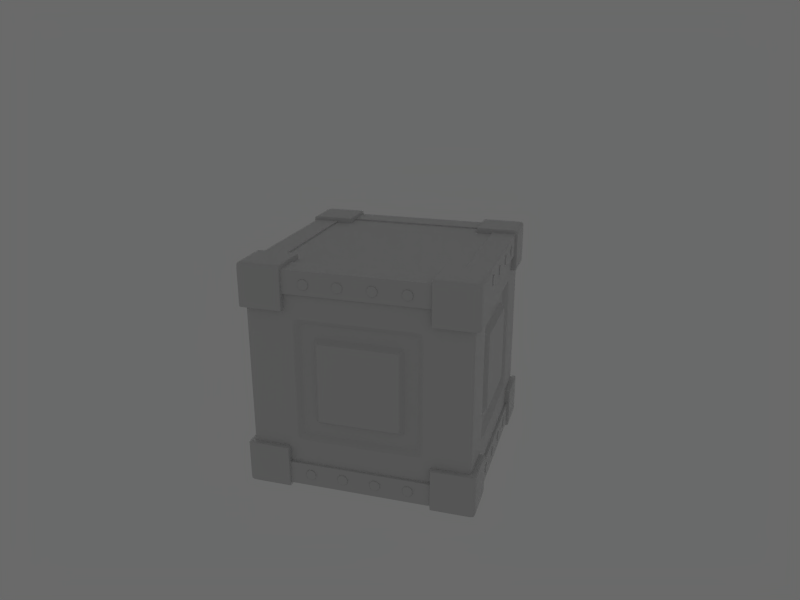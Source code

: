 # Source: box_metal.blend  (saved by Blender 2.49.2; exported with 4.5.12 LTS)
import bpy
from mathutils import Matrix  # noqa: F401  (used for matrix-valued properties, if any)

bpy.ops.wm.read_factory_settings(use_empty=True)
scene = bpy.context.scene
scene.name = 'Scene'

# ---- collections
col_collection_1 = bpy.data.collections.new('Collection 1'); scene.collection.children.link(col_collection_1)
col_collection_2 = bpy.data.collections.new('Collection 2'); scene.collection.children.link(col_collection_2)

# ---- world
world_world = bpy.data.worlds.new('World'); scene.world = world_world
world_world.color = (0.4143, 0.4143, 0.4143)
world_world.use_sun_shadow = False
world_world.sun_shadow_jitter_overblur = 0.0
world_world.cycles.sampling_method = 'MANUAL'
world_world.cycles.sample_map_resolution = 256
world_world.light_settings.ao_factor = 0.5
world_world.light_settings.distance = 100.0

# ---- cameras
cam_camera_001 = bpy.data.cameras.new('Camera.001')
cam_camera_001.passepartout_alpha = 0.2
cam_camera_001.clip_end = 500.0
cam_camera_001.lens = 35.0
cam_camera_001.ortho_scale = 7.314
cam_camera_001.show_limits = True
cam_camera_001.show_passepartout = False
cam_camera_001.show_safe_areas = True
cam_camera_001.dof.focus_distance = 0.0
cam_camera_001.dof.aperture_fstop = 128.0

# ---- lights
light_spot_001 = bpy.data.lights.new('Spot.001', 'SPOT')
light_spot_001.color = (0.6863, 0.8682, 1.0)
light_spot_001.transmission_factor = 0.0
light_spot_001.cutoff_distance = 30.0
light_spot_001.use_shadow = False
light_spot_001.energy = 24.06
light_spot_001.shadow_buffer_clip_start = 1.001
light_spot_001.shadow_soft_size = 1.0
light_spot_001.shadow_maximum_resolution = 0.006
light_spot_001.use_absolute_resolution = True
light_spot_001.spot_size = 1.309
light_spot_001.cycles.use_multiple_importance_sampling = False
light_spot_002 = bpy.data.lights.new('Spot.002', 'SPOT')
light_spot_002.transmission_factor = 0.0
light_spot_002.cutoff_distance = 30.0
light_spot_002.energy = 120.9
light_spot_002.shadow_buffer_clip_start = 1.001
light_spot_002.shadow_soft_size = 1.0
light_spot_002.shadow_maximum_resolution = 0.006
light_spot_002.use_absolute_resolution = True
light_spot_002.spot_size = 1.309
light_spot_002.cycles.use_multiple_importance_sampling = False
light_spot_005 = bpy.data.lights.new('Spot.005', 'SPOT')
light_spot_005.color = (0.6863, 0.8682, 1.0)
light_spot_005.transmission_factor = 0.0
light_spot_005.cutoff_distance = 30.0
light_spot_005.use_shadow = False
light_spot_005.energy = 60.75
light_spot_005.shadow_buffer_clip_start = 1.001
light_spot_005.shadow_soft_size = 1.0
light_spot_005.shadow_maximum_resolution = 0.006
light_spot_005.use_absolute_resolution = True
light_spot_005.spot_size = 1.309
light_spot_005.cycles.use_multiple_importance_sampling = False
light_lamp_001 = bpy.data.lights.new('Lamp.001', 'SUN')
light_lamp_001.transmission_factor = 0.0
light_lamp_001.angle = 1.571
light_lamp_001.energy = 1.2
light_lamp_001.shadow_buffer_clip_start = 0.5
light_lamp_001.shadow_soft_size = 1.0
light_lamp_001.shadow_cascade_max_distance = 1000.0
light_lamp_001.cycles.use_multiple_importance_sampling = False
light_spot_003 = bpy.data.lights.new('Spot.003', 'POINT')
light_spot_003.transmission_factor = 0.0
light_spot_003.cutoff_distance = 30.0
light_spot_003.use_shadow = False
light_spot_003.energy = 61.14
light_spot_003.shadow_buffer_clip_start = 1.001
light_spot_003.shadow_soft_size = 1.0
light_spot_003.shadow_maximum_resolution = 0.006
light_spot_003.use_absolute_resolution = True
light_spot_003.cycles.use_multiple_importance_sampling = False

# ---- meshes
me_cube_004 = bpy.data.meshes.new('Cube.004')
me_cube_004.from_pydata([(1.9, 0.4, 1.9), (1.9, 0.4, 1.7), (1.9, 0.2, 1.7), (1.9, 0.2, 1.9), (2.07, 0.4, 1.9), (2.07, 0.4, 1.7), (2.07, 0.2, 1.7), (2.07, 0.2, 1.9), (2.05, 0.4, 1.7), (2.05, 0.4, 1.9), (2.05, 0.2, 1.7), (2.05, 0.2, 1.9), (2.07, 0.22, 1.88), (2.07, 0.22, 1.72), (2.07, 0.38, 1.72), (2.07, 0.38, 1.88), (2.07, 0.98, 1.88), (2.07, 0.98, 1.72), (2.07, 0.82, 1.72), (2.07, 0.82, 1.88), (2.05, 0.8, 1.9), (2.05, 0.8, 1.7), (2.05, 1.0, 1.9), (2.05, 1.0, 1.7), (2.07, 0.8, 1.9), (2.07, 0.8, 1.7), (2.07, 1.0, 1.7), (2.07, 1.0, 1.9), (1.9, 0.8, 1.9), (1.9, 0.8, 1.7), (1.9, 1.0, 1.7), (1.9, 1.0, 1.9)], [], [(0, 9, 8, 1), (9, 4, 5, 8), (1, 8, 10, 2), (8, 5, 6, 10), (2, 10, 11, 3), (10, 6, 7, 11), (4, 9, 11, 7), (9, 0, 3, 11), (4, 7, 12, 15), (7, 6, 13, 12), (6, 5, 14, 13), (5, 4, 15, 14), (15, 12, 13, 14), (16, 19, 18, 17), (26, 27, 16, 17), (25, 26, 17, 18), (24, 25, 18, 19), (27, 24, 19, 16), (22, 31, 28, 20), (27, 22, 20, 24), (21, 25, 24, 20), (29, 21, 20, 28), (23, 26, 25, 21), (30, 23, 21, 29), (22, 27, 26, 23), (31, 22, 23, 30)])
me_cube_004.polygons.foreach_set('use_smooth', [True] * 26)
me_cube_004.use_remesh_preserve_volume = False
me_cube_004.use_remesh_preserve_attributes = False
me_cube_004.use_mirror_vertex_groups = False
me_cube_004.update()
me_cube_003 = bpy.data.meshes.new('Cube.003')
me_cube_003.from_pydata([(0.4, 1.9, 1.9), (0.4, 1.7, 1.9), (0.2, 1.7, 1.9), (0.2, 1.9, 1.9), (0.4, 1.9, 2.07), (0.4, 1.7, 2.07), (0.2, 1.7, 2.07), (0.2, 1.9, 2.07), (0.4, 1.7, 2.05), (0.4, 1.9, 2.05), (0.2, 1.7, 2.05), (0.2, 1.9, 2.05), (0.22, 1.88, 2.07), (0.22, 1.72, 2.07), (0.38, 1.72, 2.07), (0.38, 1.88, 2.07), (0.98, 1.88, 2.07), (0.98, 1.72, 2.07), (0.82, 1.72, 2.07), (0.82, 1.88, 2.07), (0.8, 1.9, 2.05), (0.8, 1.7, 2.05), (1.0, 1.9, 2.05), (1.0, 1.7, 2.05), (0.8, 1.9, 2.07), (0.8, 1.7, 2.07), (1.0, 1.7, 2.07), (1.0, 1.9, 2.07), (0.8, 1.9, 1.9), (0.8, 1.7, 1.9), (1.0, 1.7, 1.9), (1.0, 1.9, 1.9)], [], [(0, 9, 8, 1), (9, 4, 5, 8), (1, 8, 10, 2), (8, 5, 6, 10), (2, 10, 11, 3), (10, 6, 7, 11), (4, 9, 11, 7), (9, 0, 3, 11), (4, 7, 12, 15), (7, 6, 13, 12), (6, 5, 14, 13), (5, 4, 15, 14), (15, 12, 13, 14), (16, 19, 18, 17), (26, 27, 16, 17), (25, 26, 17, 18), (24, 25, 18, 19), (27, 24, 19, 16), (22, 31, 28, 20), (27, 22, 20, 24), (21, 25, 24, 20), (29, 21, 20, 28), (23, 26, 25, 21), (30, 23, 21, 29), (22, 27, 26, 23), (31, 22, 23, 30)])
me_cube_003.polygons.foreach_set('use_smooth', [True] * 26)
me_cube_003.use_remesh_preserve_volume = False
me_cube_003.use_remesh_preserve_attributes = False
me_cube_003.use_mirror_vertex_groups = False
me_cube_003.update()
me_cube_002 = bpy.data.meshes.new('Cube.002')
me_cube_002.from_pydata([(-1.38, -1.6, 2.009), (1.38, -1.6, 2.009), (1.38, -2.05, 2.009), (-1.38, -2.05, 2.009), (1.38, -2.027, 2.03), (-1.38, -2.027, 2.03), (-1.38, -2.027, 1.6), (1.38, -2.027, 1.6), (-1.38, -2.05, 1.618), (1.38, -2.05, 1.618), (-1.38, -1.618, 2.03), (1.38, -1.618, 2.03), (1.38, -1.6, 1.96), (-1.38, -1.6, 1.96), (-1.38, -1.6, 2.03), (1.38, -1.6, 2.03), (1.38, -1.96, 2.03), (-1.38, -1.96, 2.03), (1.38, -2.05, 2.03), (-1.38, -2.05, 2.03), (-1.38, -2.05, 1.96), (-1.38, -2.05, 1.6), (1.38, -2.05, 1.6), (1.38, -2.05, 1.96), (-1.38, -1.96, 1.6), (1.38, -1.96, 1.6), (-1.96, -1.38, 1.6), (-1.96, 1.38, 1.6), (-2.05, -1.38, 1.96), (-2.05, -1.38, 1.6), (-2.05, 1.38, 1.6), (-2.05, 1.38, 1.96), (-2.05, 1.38, 2.03), (-2.05, -1.38, 2.03), (-1.96, 1.38, 2.03), (-1.96, -1.38, 2.03), (-1.6, -1.38, 2.03), (-1.6, 1.38, 2.03), (-1.6, 1.38, 1.96), (-1.6, -1.38, 1.96), (-1.618, -1.38, 2.03), (-1.618, 1.38, 2.03), (-2.05, -1.38, 1.618), (-2.05, 1.38, 1.618), (-2.027, -1.38, 1.6), (-2.027, 1.38, 1.6), (-2.027, 1.38, 2.03), (-2.027, -1.38, 2.03), (-2.05, 1.38, 2.009), (-2.05, -1.38, 2.009), (-1.6, -1.38, 2.009), (-1.6, 1.38, 2.009), (1.38, 1.6, 2.009), (-1.38, 1.6, 2.009), (-1.38, 2.05, 2.009), (1.38, 2.05, 2.009), (-1.38, 2.028, 2.03), (1.38, 2.027, 2.03), (1.38, 2.027, 1.6), (-1.38, 2.027, 1.6), (1.38, 2.05, 1.618), (-1.38, 2.05, 1.618), (1.38, 1.618, 2.03), (-1.38, 1.618, 2.03), (-1.38, 1.6, 1.96), (1.38, 1.6, 1.96), (1.38, 1.6, 2.03), (-1.38, 1.6, 2.03), (-1.38, 1.96, 2.03), (1.38, 1.96, 2.03), (-1.38, 2.05, 2.03), (1.38, 2.05, 2.03), (1.38, 2.05, 1.96), (1.38, 2.05, 1.6), (-1.38, 2.05, 1.6), (-1.38, 2.05, 1.96), (1.38, 1.96, 1.6), (-1.38, 1.96, 1.6), (1.96, 1.38, 1.6), (1.96, -1.38, 1.6), (2.05, 1.38, 1.96), (2.05, 1.38, 1.6), (2.05, -1.38, 1.6), (2.05, -1.38, 1.96), (2.05, -1.38, 2.03), (2.05, 1.38, 2.03), (1.96, -1.38, 2.03), (1.96, 1.38, 2.03), (1.6, 1.38, 2.03), (1.6, -1.38, 2.03), (1.6, -1.38, 1.96), (1.6, 1.38, 1.96), (1.618, 1.38, 2.03), (1.618, -1.38, 2.03), (2.05, 1.38, 1.618), (2.05, -1.38, 1.618), (2.027, 1.38, 1.6), (2.027, -1.38, 1.6), (2.027, -1.38, 2.03), (2.028, 1.38, 2.03), (2.05, -1.38, 2.009), (2.05, 1.38, 2.009), (1.6, 1.38, 2.009), (1.6, -1.38, 2.009)], [], [(0, 14, 15, 1), (13, 0, 1, 12), (2, 18, 19, 3), (23, 2, 3, 20), (5, 19, 18, 4), (17, 5, 4, 16), (7, 22, 21, 6), (25, 7, 6, 24), (8, 21, 22, 9), (20, 8, 9, 23), (11, 15, 14, 10), (16, 11, 10, 17), (35, 40, 41, 34), (40, 36, 37, 41), (31, 43, 42, 28), (43, 30, 29, 42), (26, 44, 45, 27), (44, 29, 30, 45), (34, 46, 47, 35), (46, 32, 33, 47), (28, 49, 48, 31), (49, 33, 32, 48), (38, 51, 50, 39), (51, 37, 36, 50), (52, 66, 67, 53), (65, 52, 53, 64), (54, 70, 71, 55), (75, 54, 55, 72), (57, 71, 70, 56), (69, 57, 56, 68), (59, 74, 73, 58), (77, 59, 58, 76), (60, 73, 74, 61), (72, 60, 61, 75), (63, 67, 66, 62), (68, 63, 62, 69), (87, 92, 93, 86), (92, 88, 89, 93), (83, 95, 94, 80), (95, 82, 81, 94), (78, 96, 97, 79), (96, 81, 82, 97), (86, 98, 99, 87), (98, 84, 85, 99), (80, 101, 100, 83), (101, 85, 84, 100), (90, 103, 102, 91), (103, 89, 88, 102)])
me_cube_002.polygons.foreach_set('use_smooth', [True] * 48)
me_cube_002.use_remesh_preserve_volume = False
me_cube_002.use_remesh_preserve_attributes = False
me_cube_002.use_mirror_vertex_groups = False
me_cube_002.update()
me_cube_001 = bpy.data.meshes.new('Cube.001')
me_cube_001.from_pydata([(-0.9667, -1.0, 1.0), (-1.0, 1.0, 0.9667), (-0.9667, 1.0, 0.9667), (-0.9667, 0.9667, 1.0), (-0.9667, -0.9667, 1.0), (-0.58, -0.58, 1.0), (-0.58, 0.58, 1.0), (-0.3654, -0.3654, 1.0), (-0.3654, 0.3654, 1.0), (-0.406, -0.406, 0.95), (-0.406, 0.406, 0.95), (-0.522, -0.522, 0.95), (-0.522, 0.522, 0.95), (-0.5713, -0.5713, 0.9925), (-0.5713, 0.5713, 0.9925), (-0.5287, -0.5287, 0.9557), (-0.5287, 0.5287, 0.9557), (-0.514, -0.514, 0.95), (-0.514, 0.514, 0.95), (-0.4121, -0.4121, 0.95), (-0.4121, 0.4121, 0.95), (-0.3717, -0.3717, 0.9922), (-0.3717, 0.3717, 0.9923), (-0.3289, 0.3289, 1.0), (-0.3289, -0.3289, 1.0), (-0.8748, 1.0, 1.0), (-0.8748, -1.0, 1.0), (-0.8748, 1.0, 0.9667), (-0.8748, -1.0, 0.9667), (-0.8748, 0.9667, 1.0), (-0.8748, -0.9667, 1.0), (-0.5249, -0.58, 1.0), (-0.5249, 0.58, 1.0), (-0.3307, 0.3654, 1.0), (-0.3307, -0.3654, 1.0), (-0.3674, -0.406, 0.95), (-0.3674, 0.406, 0.95), (-0.4724, 0.522, 0.95), (-0.4724, -0.522, 0.95), (-0.517, 0.5713, 0.9925), (-0.517, -0.5713, 0.9925), (-0.4784, 0.5287, 0.9557), (-0.4784, -0.5287, 0.9557), (-0.4652, -0.514, 0.95), (-0.4652, 0.514, 0.95), (-0.373, -0.4121, 0.95), (-0.373, 0.4121, 0.95), (-0.3364, -0.3717, 0.9922), (-0.3364, 0.3717, 0.9923), (-0.2976, -0.3289, 1.0), (-0.9667, 0.87, 1.0), (-0.58, 0.522, 1.0), (-0.3654, 0.3289, 1.0), (-0.406, 0.3654, 0.95), (-0.522, 0.4698, 0.95), (-0.5713, 0.5142, 0.9925), (-0.5287, 0.4758, 0.9557), (-0.514, 0.4626, 0.95), (-0.4121, 0.3709, 0.95), (-0.3717, 0.3345, 0.9923), (-0.3289, 0.296, 1.0), (-0.2976, 0.296, 1.0), (-0.9667, -0.8748, 1.0), (-0.58, -0.5249, 1.0), (-0.3654, -0.3307, 1.0), (-0.406, -0.3674, 0.95), (-0.522, -0.4724, 0.95), (-0.5713, -0.517, 0.9925), (-0.5287, -0.4784, 0.9557), (-0.514, -0.4652, 0.95), (-0.4121, -0.373, 0.95), (-0.3717, -0.3364, 0.9922), (-0.3289, -0.2976, 1.0), (-0.2976, -0.2976, 1.0), (-0.3999, -0.3999, 0.9575), (-0.3999, 0.3999, 0.9575), (-0.3619, -0.3999, 0.9575), (-0.3619, 0.3999, 0.9575), (-0.3999, 0.3599, 0.9575), (-0.3999, -0.3619, 0.9575), (-0.3563, -0.3563, 1.0), (-0.3563, 0.3563, 1.0), (-0.3224, -0.3563, 1.0), (-0.3224, 0.3563, 1.0), (-0.3563, 0.3206, 1.0), (-0.3563, -0.3224, 1.0), (-0.5647, -0.5647, 0.9868), (-0.5647, 0.5647, 0.9868), (-0.511, 0.5647, 0.9868), (-0.511, -0.5647, 0.9868), (-0.5647, 0.5082, 0.9868), (-0.5647, -0.511, 0.9868), (-0.9868, -0.511, -0.5647), (-0.9868, -0.511, 0.5647), (-0.9868, 0.5082, -0.5647), (-0.9868, 0.5082, 0.5647), (-0.9868, -0.5647, -0.511), (-0.9868, 0.5647, -0.511), (-0.9868, -0.5647, 0.5082), (-0.9868, 0.5647, 0.5082), (-0.9868, 0.5647, -0.5647), (-0.9868, -0.5647, -0.5647), (-0.9868, -0.5647, 0.5647), (-0.9868, 0.5647, 0.5647), (-1.0, -0.3224, 0.3563), (-1.0, -0.3224, -0.3563), (-1.0, 0.3206, 0.3563), (-1.0, 0.3206, -0.3563), (-1.0, 0.3563, -0.3224), (-1.0, -0.3563, -0.3224), (-1.0, 0.3563, 0.3206), (-1.0, -0.3563, 0.3206), (-1.0, 0.3563, 0.3563), (-1.0, 0.3563, -0.3563), (-1.0, -0.3563, -0.3563), (-1.0, -0.3563, 0.3563), (-0.9575, -0.3619, 0.3999), (-0.9575, -0.3619, -0.3999), (-0.9575, 0.3599, 0.3999), (-0.9575, 0.3599, -0.3999), (-0.9575, 0.3999, -0.3619), (-0.9575, -0.3999, -0.3619), (-0.9575, 0.3999, 0.3599), (-0.9575, -0.3999, 0.3599), (-0.9575, 0.3999, -0.3999), (-0.9575, 0.3999, 0.3999), (-0.9575, -0.3999, 0.3999), (-0.9575, -0.3999, -0.3999), (-1.0, -0.2976, -0.2976), (-1.0, -0.2976, 0.296), (-1.0, -0.2976, 0.3289), (-1.0, -0.2976, -0.3289), (-0.9922, -0.3364, 0.3717), (-0.9922, -0.3364, -0.3717), (-0.95, -0.373, 0.4121), (-0.95, -0.373, -0.4121), (-0.95, -0.4652, 0.514), (-0.95, -0.4652, -0.514), (-0.9557, -0.4784, -0.5287), (-0.9557, -0.4784, 0.5287), (-0.9925, -0.517, -0.5713), (-0.9925, -0.517, 0.5713), (-0.95, -0.4724, -0.522), (-0.95, -0.4724, 0.522), (-0.95, -0.3674, 0.406), (-0.95, -0.3674, -0.406), (-1.0, -0.3307, -0.3654), (-1.0, -0.3307, 0.3654), (-1.0, -0.5249, 0.58), (-1.0, -0.5249, -0.58), (-1.0, -0.8748, -0.9667), (-1.0, -0.8748, 0.9667), (-1.0, -0.8748, 1.0), (-1.0, 0.296, -0.2976), (-1.0, 0.296, 0.296), (-1.0, 0.296, 0.3289), (-1.0, 0.296, -0.3289), (-0.9922, 0.3345, 0.3717), (-0.9922, 0.3345, -0.3717), (-0.95, 0.3709, 0.4121), (-0.95, 0.3709, -0.4121), (-0.95, 0.4626, 0.514), (-0.95, 0.4626, -0.514), (-0.9557, 0.4758, -0.5287), (-0.9557, 0.4758, 0.5287), (-0.9925, 0.5142, -0.5713), (-0.9925, 0.5142, 0.5713), (-0.95, 0.4698, -0.522), (-0.95, 0.4698, 0.522), (-0.95, 0.3654, 0.406), (-0.95, 0.3654, -0.406), (-1.0, 0.3289, -0.3654), (-1.0, 0.3289, 0.3654), (-1.0, 0.522, 0.58), (-1.0, 0.522, -0.58), (-1.0, 0.87, -0.9667), (-1.0, 0.87, 0.9667), (-1.0, 0.87, 1.0), (-1.0, 0.3289, -0.2976), (-1.0, -0.3289, -0.2976), (-0.9922, 0.3717, -0.3364), (-0.9922, -0.3717, -0.3364), (-0.95, 0.4121, -0.373), (-0.95, -0.4121, -0.373), (-0.95, 0.514, -0.4652), (-0.95, -0.514, -0.4652), (-0.9557, -0.5287, -0.4784), (-0.9557, 0.5287, -0.4784), (-0.9925, -0.5713, -0.517), (-0.9925, 0.5713, -0.517), (-0.95, -0.522, -0.4724), (-0.95, 0.522, -0.4724), (-0.95, 0.406, -0.3674), (-0.95, -0.406, -0.3674), (-1.0, -0.3654, -0.3307), (-1.0, 0.3654, -0.3307), (-1.0, 0.58, -0.5249), (-1.0, -0.58, -0.5249), (-1.0, -0.9667, -0.8748), (-1.0, 0.9667, -0.8748), (-0.9667, -1.0, -0.8748), (-0.9667, 1.0, -0.8748), (-1.0, -1.0, -0.8748), (-1.0, 1.0, -0.8748), (-1.0, 0.3289, 0.296), (-1.0, -0.3289, 0.296), (-0.9922, 0.3717, 0.3345), (-0.9922, -0.3717, 0.3345), (-0.95, 0.4121, 0.3709), (-0.95, -0.4121, 0.3709), (-0.95, 0.514, 0.4626), (-0.95, -0.514, 0.4626), (-0.9557, -0.5287, 0.4758), (-0.9557, 0.5287, 0.4758), (-0.9925, -0.5713, 0.5142), (-0.9925, 0.5713, 0.5142), (-0.95, -0.522, 0.4698), (-0.95, 0.522, 0.4698), (-0.95, 0.406, 0.3654), (-0.95, -0.406, 0.3654), (-1.0, -0.3654, 0.3289), (-1.0, 0.3654, 0.3289), (-1.0, 0.58, 0.522), (-1.0, -0.58, 0.522), (-1.0, -0.9667, 0.87), (-1.0, 0.9667, 0.87), (-0.9667, -1.0, 0.87), (-0.9667, 1.0, 0.87), (-1.0, -1.0, 0.87), (-1.0, 1.0, 0.87), (-1.0, -0.3289, 0.3289), (-1.0, 0.3289, 0.3289), (-1.0, -0.3289, -0.3289), (-1.0, 0.3289, -0.3289), (-0.9922, 0.3717, -0.3717), (-0.9922, 0.3717, 0.3717), (-0.9922, -0.3717, 0.3717), (-0.9922, -0.3717, -0.3717), (-0.95, 0.4121, 0.4121), (-0.95, 0.4121, -0.4121), (-0.95, -0.4121, -0.4121), (-0.95, -0.4121, 0.4121), (-0.95, 0.514, 0.514), (-0.95, 0.514, -0.514), (-0.95, -0.514, -0.514), (-0.95, -0.514, 0.514), (-0.9557, 0.5287, -0.5287), (-0.9557, -0.5287, -0.5287), (-0.9557, -0.5287, 0.5287), (-0.9557, 0.5287, 0.5287), (-0.9925, 0.5713, -0.5713), (-0.9925, -0.5713, -0.5713), (-0.9925, -0.5713, 0.5713), (-0.9925, 0.5713, 0.5713), (-0.95, 0.522, -0.522), (-0.95, -0.522, -0.522), (-0.95, 0.522, 0.522), (-0.95, -0.522, 0.522), (-0.95, 0.406, 0.406), (-0.95, 0.406, -0.406), (-0.95, -0.406, -0.406), (-0.95, -0.406, 0.406), (-1.0, 0.3654, -0.3654), (-1.0, -0.3654, -0.3654), (-1.0, 0.3654, 0.3654), (-1.0, -0.3654, 0.3654), (-1.0, 0.58, -0.58), (-1.0, 0.58, 0.58), (-1.0, -0.58, -0.58), (-1.0, -0.58, 0.58), (-1.0, -0.9667, -0.9667), (-1.0, 0.9667, -0.9667), (-1.0, -0.9667, 0.9667), (-1.0, 0.9667, 0.9667), (-1.0, 0.9667, 1.0), (-1.0, -0.9667, 1.0), (-0.9667, -1.0, -0.9667), (-0.9667, -1.0, 0.9667), (-0.9667, 1.0, 1.0), (-0.9667, -1.0, -1.0), (-1.0, -1.0, 0.9667), (-1.0, -1.0, -0.9667), (-1.0, 1.0, 1.0), (-1.0, -1.0, 1.0), (-1.0, -1.0, -1.0), (-1.0, 1.0, -1.0), (-0.9667, 1.0, -1.0), (1.0, -1.0, -0.9667), (-1.0, 1.0, -0.9667), (-0.9667, 1.0, -0.9667), (0.9667, -1.0, -0.9667), (-1.0, -0.9667, -1.0), (-1.0, 0.9667, -1.0), (-0.9667, 0.9667, -1.0), (-0.9667, -0.9667, -1.0), (0.9667, 0.9667, -1.0), (0.9667, -0.9667, -1.0), (-0.58, -0.58, -1.0), (0.58, -0.58, -1.0), (-0.58, 0.58, -1.0), (0.58, 0.58, -1.0), (-0.3654, -0.3654, -1.0), (-0.3654, 0.3654, -1.0), (0.3654, -0.3654, -1.0), (0.3654, 0.3654, -1.0), (-0.406, -0.406, -0.95), (0.406, -0.406, -0.95), (0.406, 0.406, -0.95), (-0.406, 0.406, -0.95), (-0.522, -0.522, -0.95), (-0.522, 0.522, -0.95), (0.522, -0.522, -0.95), (0.522, 0.522, -0.95), (-0.5713, 0.5713, -0.9925), (-0.5713, -0.5713, -0.9925), (0.5713, -0.5713, -0.9925), (0.5713, 0.5713, -0.9925), (-0.5287, 0.5287, -0.9557), (-0.5287, -0.5287, -0.9557), (0.5287, -0.5287, -0.9557), (0.5287, 0.5287, -0.9557), (-0.514, -0.514, -0.95), (0.514, -0.514, -0.95), (0.514, 0.514, -0.95), (-0.514, 0.514, -0.95), (-0.4121, -0.4121, -0.95), (0.4121, -0.4121, -0.95), (0.4121, 0.4121, -0.95), (-0.4121, 0.4121, -0.95), (0.3717, -0.3717, -0.9922), (-0.3717, -0.3717, -0.9922), (-0.3717, 0.3717, -0.9922), (0.3717, 0.3717, -0.9922), (0.3289, 0.3289, -1.0), (0.3289, -0.3289, -1.0), (-0.3289, 0.3289, -1.0), (-0.3289, -0.3289, -1.0), (-0.87, 1.0, -1.0), (-0.87, -1.0, -1.0), (-0.87, 1.0, -0.9667), (-0.87, -1.0, -0.9667), (-0.87, 0.9667, -1.0), (-0.87, -0.9667, -1.0), (-0.522, -0.58, -1.0), (-0.522, 0.58, -1.0), (-0.3289, 0.3654, -1.0), (-0.3289, -0.3654, -1.0), (-0.3654, -0.406, -0.95), (-0.3654, 0.406, -0.95), (-0.4698, 0.522, -0.95), (-0.4698, -0.522, -0.95), (-0.5142, 0.5713, -0.9925), (-0.5142, -0.5713, -0.9925), (-0.4758, 0.5287, -0.9557), (-0.4758, -0.5287, -0.9557), (-0.4626, -0.514, -0.95), (-0.4626, 0.514, -0.95), (-0.3709, -0.4121, -0.95), (-0.3709, 0.4121, -0.95), (-0.3345, -0.3717, -0.9922), (-0.3345, 0.3717, -0.9922), (-0.296, -0.3289, -1.0), (-0.296, 0.3289, -1.0), (0.8748, 1.0, -1.0), (0.8748, -1.0, -1.0), (0.8748, 1.0, -0.9667), (0.8748, -1.0, -0.9667), (0.8748, 0.9667, -1.0), (0.8748, -0.9667, -1.0), (0.5249, -0.58, -1.0), (0.5249, 0.58, -1.0), (0.3307, 0.3654, -1.0), (0.3307, -0.3654, -1.0), (0.3674, -0.406, -0.95), (0.3674, 0.406, -0.95), (0.4724, 0.522, -0.95), (0.4724, -0.522, -0.95), (0.517, 0.5713, -0.9925), (0.517, -0.5713, -0.9925), (0.4784, 0.5287, -0.9557), (0.4784, -0.5287, -0.9557), (0.4652, -0.514, -0.95), (0.4652, 0.514, -0.95), (0.373, -0.4121, -0.95), (0.373, 0.4121, -0.95), (0.3364, -0.3717, -0.9922), (0.3364, 0.3717, -0.9922), (0.2976, -0.3289, -1.0), (0.2976, 0.3289, -1.0), (-1.0, 0.87, -1.0), (-0.9667, 0.87, -1.0), (0.9667, 0.87, -1.0), (0.58, 0.522, -1.0), (-0.58, 0.522, -1.0), (-0.3654, 0.3289, -1.0), (0.3654, 0.3289, -1.0), (0.406, 0.3654, -0.95), (-0.406, 0.3654, -0.95), (-0.522, 0.4698, -0.95), (0.522, 0.4698, -0.95), (-0.5713, 0.5142, -0.9925), (0.5713, 0.5142, -0.9925), (-0.5287, 0.4758, -0.9557), (0.5287, 0.4758, -0.9557), (0.514, 0.4626, -0.95), (-0.514, 0.4626, -0.95), (0.4121, 0.3709, -0.95), (-0.4121, 0.3709, -0.95), (0.3717, 0.3345, -0.9922), (-0.3717, 0.3345, -0.9922), (0.3289, 0.296, -1.0), (-0.3289, 0.296, -1.0), (-0.296, 0.296, -1.0), (0.2976, 0.296, -1.0), (-1.0, -0.8748, -1.0), (-0.9667, -0.8748, -1.0), (0.9667, -0.8748, -1.0), (0.58, -0.5249, -1.0), (-0.58, -0.5249, -1.0), (-0.3654, -0.3307, -1.0), (0.3654, -0.3307, -1.0), (0.406, -0.3674, -0.95), (-0.406, -0.3674, -0.95), (-0.522, -0.4724, -0.95), (0.522, -0.4724, -0.95), (-0.5713, -0.517, -0.9925), (0.5713, -0.517, -0.9925), (-0.5287, -0.4784, -0.9557), (0.5287, -0.4784, -0.9557), (0.514, -0.4652, -0.95), (-0.514, -0.4652, -0.95), (0.4121, -0.373, -0.95), (-0.4121, -0.373, -0.95), (0.3717, -0.3364, -0.9922), (-0.3717, -0.3364, -0.9922), (0.3289, -0.2976, -1.0), (-0.3289, -0.2976, -1.0), (-0.296, -0.2976, -1.0), (0.2976, -0.2976, -1.0), (0.3999, -0.3999, -0.9575), (-0.3999, -0.3999, -0.9575), (-0.3999, 0.3999, -0.9575), (0.3999, 0.3999, -0.9575), (-0.3599, -0.3999, -0.9575), (-0.3599, 0.3999, -0.9575), (0.3619, -0.3999, -0.9575), (0.3619, 0.3999, -0.9575), (0.3999, 0.3599, -0.9575), (-0.3999, 0.3599, -0.9575), (0.3999, -0.3619, -0.9575), (-0.3999, -0.3619, -0.9575), (-0.3563, -0.3563, -1.0), (0.3563, -0.3563, -1.0), (0.3563, 0.3563, -1.0), (-0.3563, 0.3563, -1.0), (-0.3206, -0.3563, -1.0), (-0.3206, 0.3563, -1.0), (0.3224, -0.3563, -1.0), (0.3224, 0.3563, -1.0), (0.3563, 0.3206, -1.0), (-0.3563, 0.3206, -1.0), (0.3563, -0.3224, -1.0), (-0.3563, -0.3224, -1.0), (-0.5647, 0.5647, -0.9868), (-0.5647, -0.5647, -0.9868), (0.5647, -0.5647, -0.9868), (0.5647, 0.5647, -0.9868), (-0.5082, 0.5647, -0.9868), (-0.5082, -0.5647, -0.9868), (0.511, 0.5647, -0.9868), (0.511, -0.5647, -0.9868), (-0.5647, 0.5082, -0.9868), (0.5647, 0.5082, -0.9868), (-0.5647, -0.511, -0.9868), (0.5647, -0.511, -0.9868), (0.9868, -0.511, 0.5647), (0.9868, -0.511, -0.5647), (0.9868, 0.5082, 0.5647), (0.9868, 0.5082, -0.5647), (0.9868, -0.5647, 0.511), (0.9868, 0.5647, 0.511), (0.9868, -0.5647, -0.5082), (0.9868, 0.5647, -0.5082), (0.9868, 0.5647, 0.5647), (0.9868, -0.5647, 0.5647), (0.9868, -0.5647, -0.5647), (0.9868, 0.5647, -0.5647), (1.0, -0.3224, -0.3563), (1.0, -0.3224, 0.3563), (1.0, 0.3206, -0.3563), (1.0, 0.3206, 0.3563), (1.0, 0.3563, 0.3224), (1.0, -0.3563, 0.3224), (1.0, 0.3563, -0.3206), (1.0, -0.3563, -0.3206), (1.0, 0.3563, -0.3563), (1.0, 0.3563, 0.3563), (1.0, -0.3563, 0.3563), (1.0, -0.3563, -0.3563), (0.9575, -0.3619, -0.3999), (0.9575, -0.3619, 0.3999), (0.9575, 0.3599, -0.3999), (0.9575, 0.3599, 0.3999), (0.9575, 0.3999, 0.3619), (0.9575, -0.3999, 0.3619), (0.9575, 0.3999, -0.3599), (0.9575, -0.3999, -0.3599), (0.9575, 0.3999, 0.3999), (0.9575, 0.3999, -0.3999), (0.9575, -0.3999, -0.3999), (0.9575, -0.3999, 0.3999), (1.0, -0.2976, 0.2976), (1.0, -0.2976, -0.296), (1.0, -0.2976, -0.3289), (1.0, -0.2976, 0.3289), (0.9922, -0.3364, -0.3717), (0.9922, -0.3364, 0.3717), (0.95, -0.373, -0.4121), (0.95, -0.373, 0.4121), (0.95, -0.4652, -0.514), (0.95, -0.4652, 0.514), (0.9557, -0.4784, 0.5287), (0.9557, -0.4784, -0.5287), (0.9925, -0.517, 0.5713), (0.9925, -0.517, -0.5713), (0.95, -0.4724, 0.522), (0.95, -0.4724, -0.522), (0.95, -0.3674, -0.406), (0.95, -0.3674, 0.406), (1.0, -0.3307, 0.3654), (1.0, -0.3307, -0.3654), (1.0, -0.5249, -0.58), (1.0, -0.5249, 0.58), (1.0, -0.8748, 0.9667), (1.0, -0.8748, -0.9667), (1.0, -0.8748, -1.0), (1.0, 0.296, 0.2976), (1.0, 0.296, -0.296), (1.0, 0.296, -0.3289), (1.0, 0.296, 0.3289), (0.9922, 0.3345, -0.3717), (0.9922, 0.3345, 0.3717), (0.95, 0.3709, -0.4121), (0.95, 0.3709, 0.4121), (0.95, 0.4626, -0.514), (0.95, 0.4626, 0.514), (0.9557, 0.4758, 0.5287), (0.9557, 0.4758, -0.5287), (0.9925, 0.5142, 0.5713), (0.9925, 0.5142, -0.5713), (0.95, 0.4698, 0.522), (0.95, 0.4698, -0.522), (0.95, 0.3654, -0.406), (0.95, 0.3654, 0.406), (1.0, 0.3289, 0.3654), (1.0, 0.3289, -0.3654), (1.0, 0.522, -0.58), (1.0, 0.522, 0.58), (1.0, 0.87, 0.9667), (1.0, 0.87, -0.9667), (1.0, 0.87, -1.0), (1.0, 0.3289, 0.2976), (1.0, -0.3289, 0.2976), (0.9922, 0.3717, 0.3364), (0.9922, -0.3717, 0.3364), (0.95, 0.4121, 0.373), (0.95, -0.4121, 0.373), (0.95, 0.514, 0.4652), (0.95, -0.514, 0.4652), (0.9557, -0.5287, 0.4784), (0.9557, 0.5287, 0.4784), (0.9925, -0.5713, 0.517), (0.9925, 0.5713, 0.517), (0.95, -0.522, 0.4724), (0.95, 0.522, 0.4724), (0.95, 0.406, 0.3674), (0.95, -0.406, 0.3674), (1.0, -0.3654, 0.3307), (1.0, 0.3654, 0.3307), (1.0, 0.58, 0.5249), (1.0, -0.58, 0.5249), (1.0, -0.9667, 0.8748), (1.0, 0.9667, 0.8748), (0.9667, -1.0, 0.8748), (0.9667, 1.0, 0.8748), (1.0, -1.0, 0.8748), (1.0, 1.0, 0.8748), (1.0, 0.3289, -0.296), (1.0, -0.3289, -0.296), (0.9922, 0.3717, -0.3345), (0.9922, -0.3717, -0.3345), (0.95, 0.4121, -0.3709), (0.95, -0.4121, -0.3709), (0.95, 0.514, -0.4626), (0.95, -0.514, -0.4626), (0.9557, -0.5287, -0.4758), (0.9557, 0.5287, -0.4758), (0.9925, -0.5713, -0.5142), (0.9925, 0.5713, -0.5142), (0.95, -0.522, -0.4698), (0.95, 0.522, -0.4698), (0.95, 0.406, -0.3654), (0.95, -0.406, -0.3654), (1.0, -0.3654, -0.3289), (1.0, 0.3654, -0.3289), (1.0, 0.58, -0.522), (1.0, -0.58, -0.522), (1.0, -0.9667, -0.87), (1.0, 0.9667, -0.87), (0.9667, -1.0, -0.87), (0.9667, 1.0, -0.87), (1.0, -1.0, -0.87), (1.0, 1.0, -0.87), (1.0, -0.3289, -0.3289), (1.0, 0.3289, -0.3289), (1.0, -0.3289, 0.3289), (1.0, 0.3289, 0.3289), (0.9922, 0.3717, 0.3717), (0.9922, 0.3717, -0.3717), (0.9922, -0.3717, -0.3717), (0.9922, -0.3717, 0.3717), (0.95, 0.4121, -0.4121), (0.95, 0.4121, 0.4121), (0.95, -0.4121, 0.4121), (0.95, -0.4121, -0.4121), (0.95, 0.514, -0.514), (0.95, 0.514, 0.514), (0.95, -0.514, 0.514), (0.95, -0.514, -0.514), (0.9557, 0.5287, 0.5287), (0.9557, -0.5287, 0.5287), (0.9557, -0.5287, -0.5287), (0.9557, 0.5287, -0.5287), (0.9925, 0.5713, 0.5713), (0.9925, -0.5713, 0.5713), (0.9925, -0.5713, -0.5713), (0.9925, 0.5713, -0.5713), (0.95, 0.522, 0.522), (0.95, -0.522, 0.522), (0.95, 0.522, -0.522), (0.95, -0.522, -0.522), (0.95, 0.406, -0.406), (0.95, 0.406, 0.406), (0.95, -0.406, 0.406), (0.95, -0.406, -0.406), (1.0, 0.3654, 0.3654), (1.0, -0.3654, 0.3654), (1.0, 0.3654, -0.3654), (1.0, -0.3654, -0.3654), (1.0, 0.58, 0.58), (1.0, 0.58, -0.58), (1.0, -0.58, 0.58), (1.0, -0.58, -0.58), (1.0, -0.9667, 0.9667), (1.0, 0.9667, 0.9667), (1.0, -0.9667, -0.9667), (1.0, 0.9667, -0.9667), (1.0, 0.9667, -1.0), (1.0, -0.9667, -1.0), (0.9667, 1.0, -0.9667), (0.9667, 1.0, 0.9667), (0.9667, -1.0, -1.0), (0.9667, 1.0, -1.0), (0.9667, 1.0, 1.0), (1.0, 1.0, -0.9667), (1.0, 1.0, 0.9667), (1.0, 1.0, -1.0), (1.0, -1.0, -1.0), (1.0, -1.0, 1.0), (1.0, 1.0, 1.0), (0.9667, -1.0, 1.0), (1.0, -1.0, 0.9667), (0.9667, -1.0, 0.9667), (1.0, -0.9667, 1.0), (1.0, 0.9667, 1.0), (0.9667, 0.9667, 1.0), (0.9667, -0.9667, 1.0), (0.58, -0.58, 1.0), (0.58, 0.58, 1.0), (0.3654, -0.3654, 1.0), (0.3654, 0.3654, 1.0), (0.406, -0.406, 0.95), (0.406, 0.406, 0.95), (0.522, -0.522, 0.95), (0.522, 0.522, 0.95), (0.5713, 0.5713, 0.9925), (0.5713, -0.5713, 0.9925), (0.5287, 0.5287, 0.9557), (0.5287, -0.5287, 0.9557), (0.514, -0.514, 0.95), (0.514, 0.514, 0.95), (0.4121, -0.4121, 0.95), (0.4121, 0.4121, 0.95), (0.3717, -0.3717, 0.9922), (0.3717, 0.3717, 0.9922), (0.3289, 0.3289, 1.0), (0.3289, -0.3289, 1.0), (0.87, 1.0, 1.0), (0.87, -1.0, 1.0), (0.87, 1.0, 0.9667), (0.87, -1.0, 0.9667), (0.87, 0.9667, 1.0), (0.87, -0.9667, 1.0), (0.522, -0.58, 1.0), (0.522, 0.58, 1.0), (0.3289, 0.3654, 1.0), (0.3289, -0.3654, 1.0), (0.3654, -0.406, 0.95), (0.3654, 0.406, 0.95), (0.4698, 0.522, 0.95), (0.4698, -0.522, 0.95), (0.5142, 0.5713, 0.9925), (0.5142, -0.5713, 0.9925), (0.4758, 0.5287, 0.9557), (0.4758, -0.5287, 0.9557), (0.4626, -0.514, 0.95), (0.4626, 0.514, 0.95), (0.3709, -0.4121, 0.95), (0.3709, 0.4121, 0.95), (0.3345, -0.3717, 0.9922), (0.3345, 0.3717, 0.9922), (0.296, -0.3289, 1.0), (0.296, 0.3289, 1.0), (-0.2976, 0.3289, 1.0), (1.0, 0.87, 1.0), (0.9667, 0.87, 1.0), (0.58, 0.522, 1.0), (0.3654, 0.3289, 1.0), (0.406, 0.3654, 0.95), (0.522, 0.4698, 0.95), (0.5713, 0.5142, 0.9925), (0.5287, 0.4758, 0.9557), (0.514, 0.4626, 0.95), (0.4121, 0.3709, 0.95), (0.3717, 0.3345, 0.9922), (0.3289, 0.296, 1.0), (0.296, 0.296, 1.0), (1.0, -0.8748, 1.0), (0.9667, -0.8748, 1.0), (0.58, -0.5249, 1.0), (0.3654, -0.3307, 1.0), (0.406, -0.3674, 0.95), (0.522, -0.4724, 0.95), (0.5713, -0.517, 0.9925), (0.5287, -0.4784, 0.9557), (0.514, -0.4652, 0.95), (0.4121, -0.373, 0.95), (0.3717, -0.3364, 0.9922), (0.3289, -0.2976, 1.0), (0.296, -0.2976, 1.0), (0.3999, -0.3999, 0.9575), (0.3999, 0.3999, 0.9575), (0.3599, -0.3999, 0.9575), (0.3599, 0.3999, 0.9575), (0.3999, 0.3599, 0.9575), (0.3999, -0.3619, 0.9575), (0.3563, -0.3563, 1.0), (0.3563, 0.3563, 1.0), (0.3206, -0.3563, 1.0), (0.3206, 0.3563, 1.0), (0.3563, 0.3206, 1.0), (0.3563, -0.3224, 1.0), (0.5647, 0.5647, 0.9868), (0.5647, -0.5647, 0.9868), (0.5082, 0.5647, 0.9868), (0.5082, -0.5647, 0.9868), (0.5647, 0.5082, 0.9868), (0.5647, -0.511, 0.9868), (-0.87, 1.0, 0.87), (-0.7873, 1.0, 0.87), (-0.87, -1.0, -0.7874), (-0.87, -1.0, -0.87), (-0.87, -1.0, 0.783), (-0.87, 1.0, -0.7873), (-0.87, 1.0, 0.783), (-0.87, -1.0, 0.87), (-0.783, 1.0, -0.87), (-0.87, 1.0, -0.87), (0.7873, 1.0, -0.87), (-0.783, -1.0, -0.87), (0.7874, -1.0, -0.87), (0.87, -1.0, -0.87), (0.87, -1.0, -0.783), (0.87, -1.0, 0.7874), (0.87, 1.0, 0.7873), (0.87, 1.0, 0.87), (0.87, 1.0, -0.783), (0.87, 1.0, -0.87), (0.87, -1.0, 0.87), (0.783, -1.0, 0.87), (-0.7874, -1.0, 0.87), (0.783, 1.0, 0.87), (-0.3149, 1.0, 0.348), (-0.348, 1.0, 0.348), (-0.348, -1.0, -0.348), (-0.348, -1.0, -0.3149), (-0.348, -1.0, 0.3132), (-0.348, 1.0, 0.3132), (-0.348, 1.0, -0.3149), (-0.348, -1.0, 0.348), (-0.348, 1.0, -0.348), (-0.3132, 1.0, -0.348), (0.3149, 1.0, -0.348), (0.3149, -1.0, -0.348), (-0.3132, -1.0, -0.348), (0.348, -1.0, -0.348), (0.348, -1.0, 0.3149), (0.348, -1.0, -0.3132), (0.348, 1.0, 0.348), (0.348, 1.0, 0.3149), (0.348, 1.0, -0.3132), (0.348, 1.0, -0.348), (0.3132, -1.0, 0.348), (0.348, -1.0, 0.348), (-0.3149, -1.0, 0.348), (0.3132, 1.0, 0.348), (-0.2645, 1.0, 0.2714), (-0.2645, 1.0, -0.2714), (0.2714, 1.0, 0.2714), (0.2714, 1.0, -0.2714), (-0.2645, -1.0, -0.2714), (-0.2645, -1.0, 0.2714), (0.2714, -1.0, -0.2714), (0.2714, -1.0, 0.2714)], [], [(663, 675, 674, 669), (282, 274, 3, 278), (660, 699, 697, 663), (700, 672, 670, 698), (701, 675, 663, 697), (702, 676, 677, 703), (675, 701, 704, 678), (711, 685, 678, 704), (689, 715, 710, 683), (716, 690, 684, 709), (691, 717, 715, 689), (718, 692, 690, 716), (694, 720, 705, 680), (699, 27, 25, 697), (26, 0, 277, 28), (26, 698, 702, 30), (30, 702, 703, 31), (14, 39, 32, 6), (40, 13, 5, 31), (12, 37, 41, 16), (43, 17, 11, 38), (717, 45, 43, 715), (20, 46, 44, 18), (46, 718, 716, 44), (10, 36, 46, 20), (21, 47, 34, 7), (274, 177, 50, 3), (3, 50, 51, 6), (725, 675, 678, 726), (55, 14, 6, 51), (54, 12, 16, 56), (690, 732, 729, 684), (692, 733, 732, 690), (682, 728, 733, 692), (22, 59, 52, 8), (61, 723, 23, 60), (62, 4, 5, 63), (67, 55, 51, 63), (11, 66, 68, 15), (66, 54, 56, 68), (732, 745, 742, 729), (19, 70, 69, 17), (733, 746, 745, 732), (728, 741, 746, 733), (741, 681, 691, 746), (59, 71, 64, 52), (747, 734, 727, 740), (748, 735, 736, 749), (749, 736, 61, 73), (681, 750, 752, 707), (708, 753, 751, 682), (753, 720, 694, 751), (752, 719, 47, 76), (36, 77, 753, 708), (10, 75, 77, 36), (53, 78, 75, 10), (78, 59, 22, 75), (751, 694, 734, 754), (65, 79, 78, 53), (79, 71, 59, 78), (74, 21, 71, 79), (741, 755, 750, 681), (755, 747, 693, 750), (728, 754, 755, 741), (705, 759, 757, 680), (82, 49, 24, 80), (706, 758, 82, 34), (758, 721, 49, 82), (83, 723, 722, 759), (8, 81, 83, 33), (81, 23, 723, 83), (52, 84, 81, 8), (84, 60, 23, 81), (680, 757, 760, 727), (80, 24, 72, 85), (761, 748, 696, 756), (765, 712, 686, 763), (764, 711, 39, 88), (15, 86, 89, 42), (87, 14, 55, 90), (744, 767, 766, 731), (68, 91, 86, 15), (91, 67, 13, 86), (90, 55, 67, 91), (94, 165, 140, 92), (163, 94, 92, 138), (92, 140, 251, 101), (138, 92, 101, 247), (102, 252, 141, 93), (248, 102, 93, 139), (93, 141, 166, 95), (139, 93, 95, 164), (100, 250, 165, 94), (246, 100, 94, 163), (95, 166, 253, 103), (164, 95, 103, 249), (101, 251, 188, 96), (247, 101, 96, 186), (96, 188, 214, 98), (186, 96, 98, 212), (99, 215, 189, 97), (213, 99, 97, 187), (97, 189, 250, 100), (187, 97, 100, 246), (98, 214, 252, 102), (212, 98, 102, 248), (103, 253, 215, 99), (249, 103, 99, 213), (106, 155, 130, 104), (172, 106, 104, 147), (104, 130, 230, 115), (147, 104, 115, 265), (114, 232, 131, 105), (263, 114, 105, 146), (105, 131, 156, 107), (146, 105, 107, 171), (112, 231, 155, 106), (264, 112, 106, 172), (107, 156, 233, 113), (171, 107, 113, 262), (113, 233, 178, 108), (262, 113, 108, 195), (108, 178, 204, 110), (195, 108, 110, 221), (111, 205, 179, 109), (220, 111, 109, 194), (109, 179, 232, 114), (194, 109, 114, 263), (110, 204, 231, 112), (221, 110, 112, 264), (115, 230, 205, 111), (265, 115, 111, 220), (118, 157, 132, 116), (169, 118, 116, 144), (116, 132, 236, 126), (144, 116, 126, 261), (127, 237, 133, 117), (260, 127, 117, 145), (117, 133, 158, 119), (145, 117, 119, 170), (125, 235, 157, 118), (258, 125, 118, 169), (119, 158, 234, 124), (170, 119, 124, 259), (124, 234, 180, 120), (259, 124, 120, 192), (120, 180, 206, 122), (192, 120, 122, 218), (123, 207, 181, 121), (219, 123, 121, 193), (121, 181, 237, 127), (193, 121, 127, 260), (122, 206, 235, 125), (218, 122, 125, 258), (126, 236, 207, 123), (261, 126, 123, 219), (129, 154, 153, 128), (205, 129, 128, 179), (128, 153, 156, 131), (179, 128, 131, 232), (130, 155, 154, 129), (230, 130, 129, 205), (132, 157, 172, 147), (236, 132, 147, 265), (133, 237, 263, 146), (158, 133, 146, 171), (144, 261, 241, 134), (169, 144, 134, 159), (134, 241, 245, 136), (159, 134, 136, 161), (145, 170, 160, 135), (260, 145, 135, 240), (135, 160, 162, 137), (240, 135, 137, 244), (136, 245, 257, 143), (161, 136, 143, 168), (137, 162, 167, 142), (244, 137, 142, 255), (142, 167, 163, 138), (255, 142, 138, 247), (143, 257, 248, 139), (168, 143, 139, 164), (140, 165, 174, 149), (251, 140, 149, 268), (141, 252, 269, 148), (166, 141, 148, 173), (151, 176, 173, 148), (272, 151, 148, 269), (150, 270, 268, 149), (175, 150, 149, 174), (414, 291, 270, 150), (389, 414, 150, 175), (151, 272, 275, 152), (176, 151, 152, 177), (154, 204, 178, 153), (153, 178, 233, 156), (155, 231, 204, 154), (157, 235, 264, 172), (234, 158, 171, 262), (258, 169, 159, 238), (238, 159, 161, 242), (170, 259, 239, 160), (160, 239, 243, 162), (242, 161, 168, 256), (162, 243, 254, 167), (167, 254, 246, 163), (256, 168, 164, 249), (165, 250, 266, 174), (253, 166, 173, 267), (176, 273, 267, 173), (271, 175, 174, 266), (292, 389, 175, 271), (273, 176, 177, 274), (180, 234, 262, 195), (206, 180, 195, 221), (181, 207, 220, 194), (237, 181, 194, 263), (192, 218, 208, 182), (259, 192, 182, 239), (182, 208, 210, 184), (239, 182, 184, 243), (193, 260, 240, 183), (219, 193, 183, 209), (183, 240, 244, 185), (209, 183, 185, 211), (184, 210, 217, 191), (243, 184, 191, 254), (185, 244, 255, 190), (211, 185, 190, 216), (190, 255, 247, 186), (216, 190, 186, 212), (191, 217, 213, 187), (254, 191, 187, 246), (188, 251, 268, 197), (214, 188, 197, 223), (189, 215, 222, 196), (250, 189, 196, 266), (199, 271, 266, 196), (225, 199, 196, 222), (198, 224, 223, 197), (270, 198, 197, 268), (202, 228, 224, 198), (281, 202, 198, 270), (199, 225, 229, 203), (271, 199, 203, 288), (200, 226, 228, 202), (276, 200, 202, 281), (201, 289, 288, 203), (227, 201, 203, 229), (235, 206, 221, 264), (207, 236, 265, 220), (218, 258, 238, 208), (208, 238, 242, 210), (261, 219, 209, 241), (241, 209, 211, 245), (210, 242, 256, 217), (245, 211, 216, 257), (257, 216, 212, 248), (217, 256, 249, 213), (252, 214, 223, 269), (215, 253, 267, 222), (273, 225, 222, 267), (224, 272, 269, 223), (228, 280, 272, 224), (225, 273, 1, 229), (226, 277, 280, 228), (2, 227, 229, 1), (291, 284, 281, 270), (285, 292, 271, 288), (272, 280, 283, 275), (1, 273, 274, 282), (282, 278, 2, 1), (286, 285, 288, 289), (664, 666, 662, 659), (279, 276, 281, 284), (667, 287, 290, 661), (286, 293, 292, 285), (294, 279, 284, 291), (666, 657, 295, 662), (658, 667, 661, 296), (289, 339, 337, 286), (340, 276, 279, 338), (341, 293, 286, 337), (338, 279, 294, 342), (342, 294, 297, 343), (293, 341, 344, 299), (351, 313, 299, 344), (314, 352, 343, 297), (349, 310, 317, 353), (309, 350, 354, 318), (321, 355, 350, 309), (356, 324, 310, 349), (325, 357, 355, 321), (305, 347, 357, 325), (358, 328, 324, 356), (348, 308, 328, 358), (359, 330, 301, 346), (331, 360, 345, 302), (339, 365, 363, 337), (365, 659, 662, 363), (290, 366, 364, 661), (366, 340, 338, 364), (295, 367, 363, 662), (367, 341, 337, 363), (661, 364, 368, 296), (364, 338, 342, 368), (296, 368, 369, 298), (368, 342, 343, 369), (341, 367, 370, 344), (367, 295, 300, 370), (316, 377, 370, 300), (377, 351, 344, 370), (352, 378, 369, 343), (378, 315, 298, 369), (312, 375, 379, 320), (375, 349, 353, 379), (350, 376, 380, 354), (376, 311, 319, 380), (355, 381, 376, 350), (381, 322, 311, 376), (323, 382, 375, 312), (382, 356, 349, 375), (357, 383, 381, 355), (383, 326, 322, 381), (347, 373, 383, 357), (373, 306, 326, 383), (327, 384, 382, 323), (384, 358, 356, 382), (307, 374, 384, 327), (374, 348, 358, 384), (329, 385, 372, 303), (385, 359, 346, 372), (360, 386, 371, 345), (386, 332, 304, 371), (293, 390, 389, 292), (657, 560, 391, 295), (295, 391, 392, 300), (390, 293, 299, 393), (313, 400, 393, 299), (401, 316, 300, 392), (310, 398, 402, 317), (399, 312, 320, 403), (404, 323, 312, 399), (324, 405, 398, 310), (406, 327, 323, 404), (396, 307, 327, 406), (328, 407, 405, 324), (308, 397, 407, 328), (332, 408, 395, 304), (409, 331, 302, 394), (411, 335, 362, 412), (413, 388, 333, 410), (412, 362, 388, 413), (390, 415, 414, 389), (415, 294, 291, 414), (560, 535, 416, 391), (535, 658, 296, 416), (391, 416, 417, 392), (416, 296, 298, 417), (294, 415, 418, 297), (415, 390, 393, 418), (400, 425, 418, 393), (425, 314, 297, 418), (315, 426, 417, 298), (426, 401, 392, 417), (398, 423, 427, 402), (423, 309, 318, 427), (311, 424, 428, 319), (424, 399, 403, 428), (322, 429, 424, 311), (429, 404, 399, 424), (405, 430, 423, 398), (430, 321, 309, 423), (326, 431, 429, 322), (431, 406, 404, 429), (306, 421, 431, 326), (421, 396, 406, 431), (407, 432, 430, 405), (432, 325, 321, 430), (397, 422, 432, 407), (422, 305, 325, 432), (408, 433, 420, 395), (433, 329, 303, 420), (330, 434, 419, 301), (434, 409, 394, 419), (336, 436, 437, 361), (436, 411, 412, 437), (387, 438, 435, 334), (438, 413, 410, 435), (361, 437, 438, 387), (437, 412, 413, 438), (305, 440, 443, 347), (440, 330, 359, 443), (348, 444, 441, 308), (444, 360, 331, 441), (373, 445, 439, 306), (445, 385, 329, 439), (347, 443, 445, 373), (443, 359, 385, 445), (374, 446, 444, 348), (446, 386, 360, 444), (307, 442, 446, 374), (442, 332, 386, 446), (396, 447, 442, 307), (447, 408, 332, 442), (308, 441, 448, 397), (441, 331, 409, 448), (421, 449, 447, 396), (449, 433, 408, 447), (306, 439, 449, 421), (439, 329, 433, 449), (422, 450, 440, 305), (450, 434, 330, 440), (397, 448, 450, 422), (448, 409, 434, 450), (301, 451, 455, 346), (451, 336, 361, 455), (345, 456, 454, 302), (456, 362, 335, 454), (372, 457, 452, 303), (457, 387, 334, 452), (346, 455, 457, 372), (455, 361, 387, 457), (371, 458, 456, 345), (458, 388, 362, 456), (304, 453, 458, 371), (453, 333, 388, 458), (395, 459, 453, 304), (459, 410, 333, 453), (302, 454, 460, 394), (454, 335, 411, 460), (420, 461, 459, 395), (461, 435, 410, 459), (303, 452, 461, 420), (452, 334, 435, 461), (419, 462, 451, 301), (462, 436, 336, 451), (394, 460, 462, 419), (460, 411, 436, 462), (317, 463, 467, 353), (463, 313, 351, 467), (354, 468, 464, 318), (468, 352, 314, 464), (379, 469, 466, 320), (469, 377, 316, 466), (353, 467, 469, 379), (467, 351, 377, 469), (380, 470, 468, 354), (470, 378, 352, 468), (319, 465, 470, 380), (465, 315, 378, 470), (402, 471, 463, 317), (471, 400, 313, 463), (320, 466, 472, 403), (466, 316, 401, 472), (427, 473, 471, 402), (473, 425, 400, 471), (318, 464, 473, 427), (464, 314, 425, 473), (428, 474, 465, 319), (474, 426, 315, 465), (403, 472, 474, 428), (472, 401, 426, 474), (477, 548, 523, 475), (546, 477, 475, 521), (475, 523, 634, 484), (521, 475, 484, 630), (485, 635, 524, 476), (631, 485, 476, 522), (476, 524, 549, 478), (522, 476, 478, 547), (483, 633, 548, 477), (629, 483, 477, 546), (478, 549, 636, 486), (547, 478, 486, 632), (484, 634, 571, 479), (630, 484, 479, 569), (479, 571, 597, 481), (569, 479, 481, 595), (482, 598, 572, 480), (596, 482, 480, 570), (480, 572, 633, 483), (570, 480, 483, 629), (481, 597, 635, 485), (595, 481, 485, 631), (486, 636, 598, 482), (632, 486, 482, 596), (489, 538, 513, 487), (555, 489, 487, 530), (487, 513, 613, 498), (530, 487, 498, 648), (497, 615, 514, 488), (646, 497, 488, 529), (488, 514, 539, 490), (529, 488, 490, 554), (495, 614, 538, 489), (647, 495, 489, 555), (490, 539, 616, 496), (554, 490, 496, 645), (496, 616, 561, 491), (645, 496, 491, 578), (491, 561, 587, 493), (578, 491, 493, 604), (494, 588, 562, 492), (603, 494, 492, 577), (492, 562, 615, 497), (577, 492, 497, 646), (493, 587, 614, 495), (604, 493, 495, 647), (498, 613, 588, 494), (648, 498, 494, 603), (501, 540, 515, 499), (552, 501, 499, 527), (499, 515, 619, 509), (527, 499, 509, 644), (510, 620, 516, 500), (643, 510, 500, 528), (500, 516, 541, 502), (528, 500, 502, 553), (508, 618, 540, 501), (641, 508, 501, 552), (502, 541, 617, 507), (553, 502, 507, 642), (507, 617, 563, 503), (642, 507, 503, 575), (503, 563, 589, 505), (575, 503, 505, 601), (506, 590, 564, 504), (602, 506, 504, 576), (504, 564, 620, 510), (576, 504, 510, 643), (505, 589, 618, 508), (601, 505, 508, 641), (509, 619, 590, 506), (644, 509, 506, 602), (512, 537, 536, 511), (588, 512, 511, 562), (511, 536, 539, 514), (562, 511, 514, 615), (513, 538, 537, 512), (613, 513, 512, 588), (515, 540, 555, 530), (619, 515, 530, 648), (516, 620, 646, 529), (541, 516, 529, 554), (527, 644, 624, 517), (552, 527, 517, 542), (517, 624, 628, 519), (542, 517, 519, 544), (528, 553, 543, 518), (643, 528, 518, 623), (518, 543, 545, 520), (623, 518, 520, 627), (519, 628, 640, 526), (544, 519, 526, 551), (520, 545, 550, 525), (627, 520, 525, 638), (525, 550, 546, 521), (638, 525, 521, 630), (526, 640, 631, 522), (551, 526, 522, 547), (523, 548, 557, 532), (634, 523, 532, 651), (524, 635, 652, 531), (549, 524, 531, 556), (534, 559, 556, 531), (655, 534, 531, 652), (533, 653, 651, 532), (558, 533, 532, 557), (737, 673, 653, 533), (724, 737, 533, 558), (534, 655, 658, 535), (559, 534, 535, 560), (537, 587, 561, 536), (536, 561, 616, 539), (538, 614, 587, 537), (540, 618, 647, 555), (617, 541, 554, 645), (641, 552, 542, 621), (621, 542, 544, 625), (553, 642, 622, 543), (543, 622, 626, 545), (625, 544, 551, 639), (545, 626, 637, 550), (550, 637, 629, 546), (639, 551, 547, 632), (548, 633, 649, 557), (636, 549, 556, 650), (559, 656, 650, 556), (654, 558, 557, 649), (674, 724, 558, 654), (656, 559, 560, 657), (563, 617, 645, 578), (589, 563, 578, 604), (564, 590, 603, 577), (620, 564, 577, 646), (575, 601, 591, 565), (642, 575, 565, 622), (565, 591, 593, 567), (622, 565, 567, 626), (576, 643, 623, 566), (602, 576, 566, 592), (566, 623, 627, 568), (592, 566, 568, 594), (567, 593, 600, 574), (626, 567, 574, 637), (568, 627, 638, 573), (594, 568, 573, 599), (573, 638, 630, 569), (599, 573, 569, 595), (574, 600, 596, 570), (637, 574, 570, 629), (571, 634, 651, 580), (597, 571, 580, 606), (572, 598, 605, 579), (633, 572, 579, 649), (582, 654, 649, 579), (608, 582, 579, 605), (581, 607, 606, 580), (653, 581, 580, 651), (585, 611, 607, 581), (671, 585, 581, 653), (582, 608, 612, 586), (654, 582, 586, 665), (583, 609, 611, 585), (672, 583, 585, 671), (584, 660, 665, 586), (610, 584, 586, 612), (618, 589, 604, 647), (590, 619, 648, 603), (601, 641, 621, 591), (591, 621, 625, 593), (644, 602, 592, 624), (624, 592, 594, 628), (593, 625, 639, 600), (628, 594, 599, 640), (640, 599, 595, 631), (600, 639, 632, 596), (635, 597, 606, 652), (598, 636, 650, 605), (656, 608, 605, 650), (607, 655, 652, 606), (611, 287, 655, 607), (608, 656, 664, 612), (609, 290, 287, 611), (659, 610, 612, 664), (673, 668, 671, 653), (669, 674, 654, 665), (655, 287, 667, 658), (664, 656, 657, 666), (668, 670, 672, 671), (663, 669, 665, 660), (277, 0, 283, 280), (676, 670, 668, 673), (0, 4, 275, 283), (698, 670, 676, 702), (686, 712, 703, 677), (709, 684, 687, 713), (683, 710, 714, 688), (681, 707, 717, 691), (708, 682, 692, 718), (719, 693, 679, 706), (27, 2, 278, 25), (28, 700, 698, 26), (3, 29, 25, 278), (29, 701, 697, 25), (0, 26, 30, 4), (4, 30, 31, 5), (701, 29, 32, 704), (29, 3, 6, 32), (39, 711, 704, 32), (712, 40, 31, 703), (37, 709, 713, 41), (710, 38, 42, 714), (38, 11, 15, 42), (715, 43, 38, 710), (18, 44, 37, 12), (44, 716, 709, 37), (45, 19, 17, 43), (707, 35, 45, 717), (35, 9, 19, 45), (36, 708, 718, 46), (47, 719, 706, 34), (720, 48, 33, 705), (48, 22, 8, 33), (675, 725, 724, 674), (685, 730, 726, 678), (684, 729, 731, 687), (57, 18, 12, 54), (58, 20, 18, 57), (53, 10, 20, 58), (734, 694, 680, 727), (735, 695, 722, 736), (736, 722, 723, 61), (725, 738, 737, 724), (738, 676, 673, 737), (177, 152, 62, 50), (152, 275, 4, 62), (50, 62, 63, 51), (676, 738, 739, 677), (738, 725, 726, 739), (730, 743, 739, 726), (743, 686, 677, 739), (13, 67, 63, 5), (729, 742, 744, 731), (742, 683, 688, 744), (17, 69, 66, 11), (69, 57, 54, 66), (745, 689, 683, 742), (70, 58, 57, 69), (9, 65, 70, 19), (65, 53, 58, 70), (746, 691, 689, 745), (71, 21, 7, 64), (693, 747, 740, 679), (696, 748, 749, 721), (49, 73, 72, 24), (73, 61, 60, 72), (721, 749, 73, 49), (750, 693, 719, 752), (35, 76, 74, 9), (76, 47, 21, 74), (707, 752, 76, 35), (77, 48, 720, 753), (75, 22, 48, 77), (682, 751, 754, 728), (9, 74, 79, 65), (754, 734, 747, 755), (679, 756, 758, 706), (756, 696, 721, 758), (759, 722, 695, 757), (34, 82, 80, 7), (33, 83, 759, 705), (757, 695, 735, 760), (64, 85, 84, 52), (85, 72, 60, 84), (7, 80, 85, 64), (740, 761, 756, 679), (727, 760, 761, 740), (760, 735, 748, 761), (687, 762, 764, 713), (762, 685, 711, 764), (714, 765, 763, 688), (41, 88, 87, 16), (88, 39, 14, 87), (713, 764, 88, 41), (42, 89, 765, 714), (89, 40, 712, 765), (86, 13, 40, 89), (731, 766, 762, 687), (766, 730, 685, 762), (16, 87, 90, 56), (767, 743, 730, 766), (688, 763, 767, 744), (763, 686, 743, 767), (56, 90, 91, 68), (2, 27, 769, 768), (200, 276, 771, 770), (226, 200, 770, 772), (201, 227, 774, 773), (277, 226, 772, 775), (339, 289, 777, 776), (365, 339, 776, 778), (340, 366, 780, 779), (366, 290, 781, 780), (609, 583, 783, 782), (660, 584, 784, 785), (584, 610, 786, 784), (610, 659, 787, 786), (672, 700, 789, 788), (28, 277, 775, 790), (700, 28, 790, 789), (27, 699, 791, 769), (699, 660, 785, 791), (290, 609, 782, 781), (583, 672, 788, 783), (659, 365, 778, 787), (276, 340, 779, 771), (227, 2, 768, 774), (289, 201, 773, 777), (768, 769, 792, 793), (770, 771, 794, 795), (772, 770, 795, 796), (773, 774, 797, 798), (775, 772, 796, 799), (776, 777, 800, 801), (778, 776, 801, 802), (779, 780, 803, 804), (780, 781, 805, 803), (782, 783, 806, 807), (785, 784, 809, 808), (784, 786, 810, 809), (786, 787, 811, 810), (788, 789, 812, 813), (790, 775, 799, 814), (789, 790, 814, 812), (769, 791, 815, 792), (791, 785, 808, 815), (781, 782, 807, 805), (783, 788, 813, 806), (787, 778, 802, 811), (771, 779, 804, 794), (774, 768, 793, 797), (777, 773, 798, 800), (793, 792, 816), (798, 797, 816, 817), (801, 800, 817), (802, 801, 817, 819), (808, 809, 818), (809, 810, 819, 818), (810, 811, 819), (792, 815, 818, 816), (815, 808, 818), (811, 802, 819), (797, 793, 816), (800, 798, 817), (818, 819, 817, 816), (795, 794, 820), (796, 795, 820, 821), (799, 796, 821), (804, 803, 822, 820), (803, 805, 822), (807, 806, 823, 822), (813, 812, 823), (814, 799, 821), (812, 814, 821, 823), (805, 807, 822), (806, 813, 823), (794, 804, 820), (822, 823, 821, 820)])
me_cube_001.polygons.foreach_set('use_smooth', [True] * 830)
me_cube_001.use_remesh_preserve_volume = False
me_cube_001.use_remesh_preserve_attributes = False
me_cube_001.use_mirror_vertex_groups = False
me_cube_001.update()
me_cube = bpy.data.meshes.new('Cube')
me_cube.from_pydata([(0.65, 1.05, 1.05), (0.65, 0.65, 1.05), (1.05, 0.65, 1.05), (1.05, 1.05, 1.05), (0.65, 1.05, 0.65), (0.65, 0.65, 0.65), (1.05, 0.65, 0.65), (1.05, 1.05, 0.65), (0.67, 1.05, 1.05), (0.67, 0.65, 1.05), (0.67, 1.05, 0.65), (0.67, 0.65, 0.65), (0.65, 1.05, 0.67), (0.65, 0.65, 0.67), (1.05, 1.05, 0.67), (1.05, 0.65, 0.67), (0.67, 1.05, 0.67), (0.67, 0.65, 0.67), (0.65, 0.67, 1.05), (1.05, 0.67, 1.05), (0.65, 0.67, 0.65), (1.05, 0.67, 0.65), (0.67, 0.67, 1.05), (0.67, 0.67, 0.65), (0.65, 0.67, 0.67), (1.05, 0.67, 0.67), (0.993, 1.05, 1.05), (0.993, 0.65, 1.05), (0.993, 1.05, 0.65), (0.993, 0.65, 0.65), (0.993, 1.05, 0.67), (0.993, 0.65, 0.67), (0.993, 0.67, 1.05), (0.993, 0.67, 0.65), (0.65, 1.05, 0.993), (0.65, 0.65, 0.993), (1.05, 1.05, 0.993), (1.05, 0.65, 0.993), (0.67, 1.05, 0.993), (0.67, 0.65, 0.993), (0.65, 0.67, 0.993), (1.05, 0.67, 0.993), (0.993, 1.05, 0.993), (0.993, 0.65, 0.993), (0.65, 0.993, 1.05), (1.05, 0.993, 1.05), (0.65, 0.993, 0.65), (1.05, 0.993, 0.65), (0.67, 0.993, 1.05), (0.67, 0.993, 0.65), (0.65, 0.993, 0.67), (1.05, 0.993, 0.67), (0.993, 0.993, 1.05), (0.993, 0.993, 0.65), (0.65, 0.993, 0.993), (1.05, 0.993, 0.993), (0.66, 1.05, 1.05), (0.66, 0.65, 1.05), (0.66, 1.05, 0.65), (0.66, 0.65, 0.65), (0.66, 1.05, 0.67), (0.66, 0.65, 0.67), (0.66, 0.67, 1.05), (0.66, 0.67, 0.65), (0.66, 1.05, 0.993), (0.66, 0.65, 0.993), (0.66, 0.993, 1.05), (0.66, 0.993, 0.65), (0.65, 1.05, 0.66), (0.65, 0.65, 0.66), (1.05, 1.05, 0.66), (1.05, 0.65, 0.66), (0.67, 1.05, 0.66), (0.67, 0.65, 0.66), (0.65, 0.67, 0.66), (1.05, 0.67, 0.66), (0.993, 1.05, 0.66), (0.993, 0.65, 0.66), (0.65, 0.993, 0.66), (1.05, 0.993, 0.66), (0.66, 1.05, 0.66), (0.66, 0.65, 0.66), (0.65, 0.66, 1.05), (1.05, 0.66, 1.05), (0.65, 0.66, 0.65), (1.05, 0.66, 0.65), (0.67, 0.66, 1.05), (0.67, 0.66, 0.65), (0.65, 0.66, 0.67), (1.05, 0.66, 0.67), (0.993, 0.66, 1.05), (0.993, 0.66, 0.65), (0.65, 0.66, 0.993), (1.05, 0.66, 0.993), (0.66, 0.66, 1.05), (0.66, 0.66, 0.65), (0.65, 0.66, 0.66), (1.05, 0.66, 0.66)], [], [(26, 42, 38, 8), (42, 30, 16, 38), (3, 36, 42, 26), (36, 14, 30, 42), (31, 43, 39, 17), (43, 27, 9, 39), (15, 37, 43, 31), (37, 2, 27, 43), (32, 52, 48, 22), (52, 26, 8, 48), (19, 45, 52, 32), (45, 3, 26, 52), (28, 53, 49, 10), (53, 33, 23, 49), (7, 47, 53, 28), (47, 21, 33, 53), (44, 0, 34, 54), (54, 40, 18, 44), (12, 50, 54, 34), (50, 24, 40, 54), (41, 55, 45, 19), (55, 36, 3, 45), (25, 51, 55, 41), (51, 14, 36, 55), (34, 64, 60, 12), (64, 38, 16, 60), (0, 56, 64, 34), (56, 8, 38, 64), (35, 65, 57, 1), (65, 39, 9, 57), (13, 61, 65, 35), (61, 17, 39, 65), (56, 0, 44, 66), (66, 48, 8, 56), (18, 62, 66, 44), (62, 22, 48, 66), (46, 67, 63, 20), (67, 49, 23, 63), (4, 58, 67, 46), (58, 10, 49, 67), (30, 76, 72, 16), (76, 28, 10, 72), (14, 70, 76, 30), (70, 7, 28, 76), (29, 77, 73, 11), (77, 31, 17, 73), (6, 71, 77, 29), (71, 15, 31, 77), (50, 78, 74, 24), (78, 46, 20, 74), (12, 68, 78, 50), (68, 4, 46, 78), (51, 79, 70, 14), (79, 47, 7, 70), (25, 75, 79, 51), (75, 21, 47, 79), (60, 80, 68, 12), (80, 58, 4, 68), (16, 72, 80, 60), (72, 10, 58, 80), (59, 81, 69, 5), (81, 61, 13, 69), (11, 73, 81, 59), (73, 17, 61, 81), (27, 90, 86, 9), (90, 32, 22, 86), (2, 83, 90, 27), (83, 19, 32, 90), (33, 91, 87, 23), (91, 29, 11, 87), (21, 85, 91, 33), (85, 6, 29, 91), (40, 92, 82, 18), (92, 35, 1, 82), (24, 88, 92, 40), (88, 13, 35, 92), (37, 93, 83, 2), (93, 41, 19, 83), (15, 89, 93, 37), (89, 25, 41, 93), (57, 94, 82, 1), (94, 62, 18, 82), (9, 86, 94, 57), (86, 22, 62, 94), (63, 95, 84, 20), (95, 59, 5, 84), (23, 87, 95, 63), (87, 11, 59, 95), (74, 96, 88, 24), (96, 69, 13, 88), (20, 84, 96, 74), (84, 5, 69, 96), (71, 97, 89, 15), (97, 75, 25, 89), (6, 85, 97, 71), (85, 21, 75, 97)])
me_cube.polygons.foreach_set('use_smooth', [True] * 96)
me_cube.use_remesh_preserve_volume = False
me_cube.use_remesh_preserve_attributes = False
me_cube.use_mirror_vertex_groups = False
me_cube.update()

# ---- objects
ob_cube_004 = bpy.data.objects.new('Cube.004', me_cube_004)
ob_cube_003 = bpy.data.objects.new('Cube.003', me_cube_003)
ob_cube_002 = bpy.data.objects.new('Cube.002', me_cube_002)
ob_cube = bpy.data.objects.new('Cube', me_cube_001)
ob_cube_001 = bpy.data.objects.new('Cube.001', me_cube)
ob_camera_001 = bpy.data.objects.new('Camera.001', cam_camera_001)
ob_lamp_001 = bpy.data.objects.new('Lamp.001', light_spot_001)
ob_lamp_002 = bpy.data.objects.new('Lamp.002', light_spot_002)
ob_lamp_003 = bpy.data.objects.new('Lamp.003', light_spot_005)
ob_lamp_004 = bpy.data.objects.new('Lamp.004', light_lamp_001)
ob_lamp_005 = bpy.data.objects.new('Lamp.005', light_spot_003)

# ---- transforms, parenting, visibility, modifiers, constraints
ob_cube_004.location = (0.0, 0.0, 0.0)
ob_cube_004.lock_rotations_4d = False
ob_cube_004.empty_display_type = 'ARROWS'
ob_cube_004.lineart.crease_threshold = 0.0
_m = ob_cube_004.modifiers.new('Subsurf', 'SUBSURF')
_m.uv_smooth = 'PRESERVE_CORNERS'
_m.quality = 2
_m.levels = 2
_m = ob_cube_004.modifiers.new('Mirror', 'MIRROR')
_m.use_axis = (True, True, True)
ob_cube_003.location = (0.0, 0.0, 0.0)
ob_cube_003.rotation_euler = (1.571, -0.0, -0.0)
ob_cube_003.lock_rotations_4d = False
ob_cube_003.empty_display_type = 'ARROWS'
ob_cube_003.lineart.crease_threshold = 0.0
_m = ob_cube_003.modifiers.new('Subsurf', 'SUBSURF')
_m.uv_smooth = 'PRESERVE_CORNERS'
_m.quality = 2
_m.levels = 2
_m = ob_cube_003.modifiers.new('Mirror', 'MIRROR')
_m.use_axis = (True, True, True)
ob_cube_002.location = (0.0, 0.0, 0.0)
ob_cube_002.lock_rotations_4d = False
ob_cube_002.empty_display_type = 'ARROWS'
ob_cube_002.lineart.crease_threshold = 0.0
_m = ob_cube_002.modifiers.new('Mirror', 'MIRROR')
_m.use_axis = (False, False, True)
_m = ob_cube_002.modifiers.new('Subsurf', 'SUBSURF')
_m.uv_smooth = 'PRESERVE_CORNERS'
_m.quality = 2
_m.levels = 2
ob_cube.location = (0.0, 0.0, 0.0)
ob_cube.rotation_euler = (1.571, -0.0, -0.0)
ob_cube.scale = (2.0, 2.0, 2.0)
ob_cube.lock_rotations_4d = False
ob_cube.empty_display_type = 'ARROWS'
ob_cube.lineart.crease_threshold = 0.0
_m = ob_cube.modifiers.new('Subsurf', 'SUBSURF')
_m.uv_smooth = 'PRESERVE_CORNERS'
_m.quality = 2
_m.show_only_control_edges = False
ob_cube_001.location = (0.0, 0.0, 0.0)
ob_cube_001.rotation_euler = (1.571, -0.0, -0.0)
ob_cube_001.scale = (2.0, 2.0, 2.0)
ob_cube_001.lock_rotations_4d = False
ob_cube_001.empty_display_type = 'ARROWS'
ob_cube_001.lineart.crease_threshold = 0.0
_m = ob_cube_001.modifiers.new('Mirror', 'MIRROR')
_m.use_axis = (True, True, True)
_m = ob_cube_001.modifiers.new('Subsurf', 'SUBSURF')
_m.uv_smooth = 'PRESERVE_CORNERS'
_m.quality = 2
_m.levels = 2
ob_camera_001.location = (4.191, -13.15, 5.866)
ob_camera_001.rotation_euler = (1.227, 6.285, 0.2982)
ob_camera_001.scale = (1.281, 1.281, 1.281)
ob_camera_001.lock_rotations_4d = False
ob_camera_001.empty_display_type = 'ARROWS'
ob_camera_001.color = (0.0, 0.0, 0.0, 0.0)
ob_camera_001.display_type = 'WIRE'
ob_camera_001.lineart.crease_threshold = 0.0
ob_lamp_001.parent = ob_camera_001
ob_lamp_001.matrix_parent_inverse = Matrix(((0.004358, 1.828, 0.01261, 0.8491), (-0.1574, -0.01219, 1.821, -3.659), (1.821, -0.005428, 0.1574, -9.608), (0.0, 0.0, 0.0, 1.0)))
ob_lamp_001.location = (-0.05559, 10.64, 6.416)
ob_lamp_001.rotation_euler = (0.7747, 0.05455, 9.058)
ob_lamp_001.scale = (1.067, 1.067, 1.067)
ob_lamp_001.lock_rotations_4d = False
ob_lamp_001.empty_display_type = 'ARROWS'
ob_lamp_001.color = (0.0, 0.0, 0.0, 0.0)
ob_lamp_001.lineart.crease_threshold = 0.0
ob_lamp_002.parent = ob_camera_001
ob_lamp_002.matrix_parent_inverse = Matrix(((0.004358, 1.828, 0.01261, 0.8491), (-0.1574, -0.01219, 1.821, -3.659), (1.821, -0.005428, 0.1574, -9.608), (0.0, 0.0, 0.0, 1.0)))
ob_lamp_002.location = (9.713, 3.57, 5.566)
ob_lamp_002.rotation_euler = (1.01, -0.0252, 7.983)
ob_lamp_002.scale = (1.067, 1.067, 1.067)
ob_lamp_002.lock_rotations_4d = False
ob_lamp_002.empty_display_type = 'ARROWS'
ob_lamp_002.color = (0.0, 0.0, 0.0, 0.0)
ob_lamp_002.lineart.crease_threshold = 0.0
ob_lamp_003.parent = ob_camera_001
ob_lamp_003.matrix_parent_inverse = Matrix(((0.004358, 1.828, 0.01261, 0.8491), (-0.1574, -0.01219, 1.821, -3.659), (1.821, -0.005428, 0.1574, -9.608), (0.0, 0.0, 0.0, 1.0)))
ob_lamp_003.location = (-5.403, -7.973, 5.42)
ob_lamp_003.rotation_euler = (0.8952, 0.2534, 5.667)
ob_lamp_003.scale = (0.906, 0.906, 0.906)
ob_lamp_003.lock_rotations_4d = False
ob_lamp_003.empty_display_type = 'ARROWS'
ob_lamp_003.color = (0.0, 0.0, 0.0, 0.0)
ob_lamp_003.lineart.crease_threshold = 0.0
ob_lamp_004.parent = ob_camera_001
ob_lamp_004.matrix_parent_inverse = Matrix(((1.828, -0.006713, 0.01087, -0.01855), (-0.01239, -0.5535, 1.742, -4.563), (-0.003107, -1.742, -0.5535, -9.198), (0.0, 0.0, 0.0, 1.0)))
ob_lamp_004.location = (-0.02798, 10.76, 5.954)
ob_lamp_004.rotation_euler = (-1.277, -0.08331, 6.262)
ob_lamp_004.scale = (1.503, -1.503, 1.503)
ob_lamp_004.lock_rotations_4d = False
ob_lamp_004.empty_display_type = 'ARROWS'
ob_lamp_004.color = (0.0, 0.0, 0.0, 1.0)
ob_lamp_004.lineart.crease_threshold = 0.0
ob_lamp_005.parent = ob_camera_001
ob_lamp_005.matrix_parent_inverse = Matrix(((0.004358, 1.828, 0.01261, 0.8491), (-0.1574, -0.01219, 1.821, -3.659), (1.821, -0.005428, 0.1574, -9.608), (0.0, 0.0, 0.0, 1.0)))
ob_lamp_005.location = (-0.398, -7.311, 1.708)
ob_lamp_005.rotation_euler = (1.245, 0.2744, 8.015)
ob_lamp_005.scale = (1.067, 1.067, 1.067)
ob_lamp_005.lock_rotations_4d = False
ob_lamp_005.empty_display_type = 'ARROWS'
ob_lamp_005.color = (0.0, 0.0, 0.0, 0.0)
ob_lamp_005.lineart.crease_threshold = 0.0

# ---- collection membership
col_collection_1.objects.link(ob_cube_004)
col_collection_1.objects.link(ob_cube_003)
col_collection_1.objects.link(ob_cube_002)
col_collection_1.objects.link(ob_cube)
col_collection_1.objects.link(ob_cube_001)
col_collection_2.objects.link(ob_camera_001)
col_collection_2.objects.link(ob_lamp_001)
col_collection_2.objects.link(ob_lamp_002)
col_collection_2.objects.link(ob_lamp_003)
col_collection_2.objects.link(ob_lamp_004)
col_collection_2.objects.link(ob_lamp_005)

# ---- scene / render settings (as saved in the file)
scene.camera = ob_camera_001
scene.frame_start = 1; scene.frame_end = 250; scene.frame_set(1)
scene.render.engine = 'BLENDER_EEVEE_NEXT'
scene.render.image_settings.color_mode = 'RGB'
scene.render.image_settings.compression = 90
scene.render.resolution_x = 800
scene.render.resolution_y = 600
scene.render.pixel_aspect_x = 100.0
scene.render.pixel_aspect_y = 100.0
scene.render.fps = 25
scene.render.dither_intensity = 0.0
scene.render.use_compositing = False
scene.render.use_sequencer = False
scene.render.bake_margin = 2
scene.render.bake_bias = 0.0
scene.render.use_stamp_time = False
scene.render.use_stamp_date = False
scene.render.use_stamp_frame = False
scene.render.use_stamp_camera = False
scene.render.use_stamp_scene = False
scene.render.use_stamp_filename = False
scene.render.use_stamp_render_time = False
scene.render.stamp_font_size = 0
scene.cycles.use_denoising = False
scene.cycles.samples = 10
scene.cycles.sampling_pattern = 'TABULATED_SOBOL'
scene.cycles.light_sampling_threshold = 0.0
scene.cycles.use_adaptive_sampling = False
scene.cycles.use_light_tree = False
scene.cycles.blur_glossy = 0.0
scene.cycles.volume_bounces = 1
scene.cycles.pixel_filter_type = 'GAUSSIAN'
scene.cycles.sample_clamp_indirect = 0.0
scene.view_settings.view_transform = 'Raw'
bpy.context.view_layer.update()
